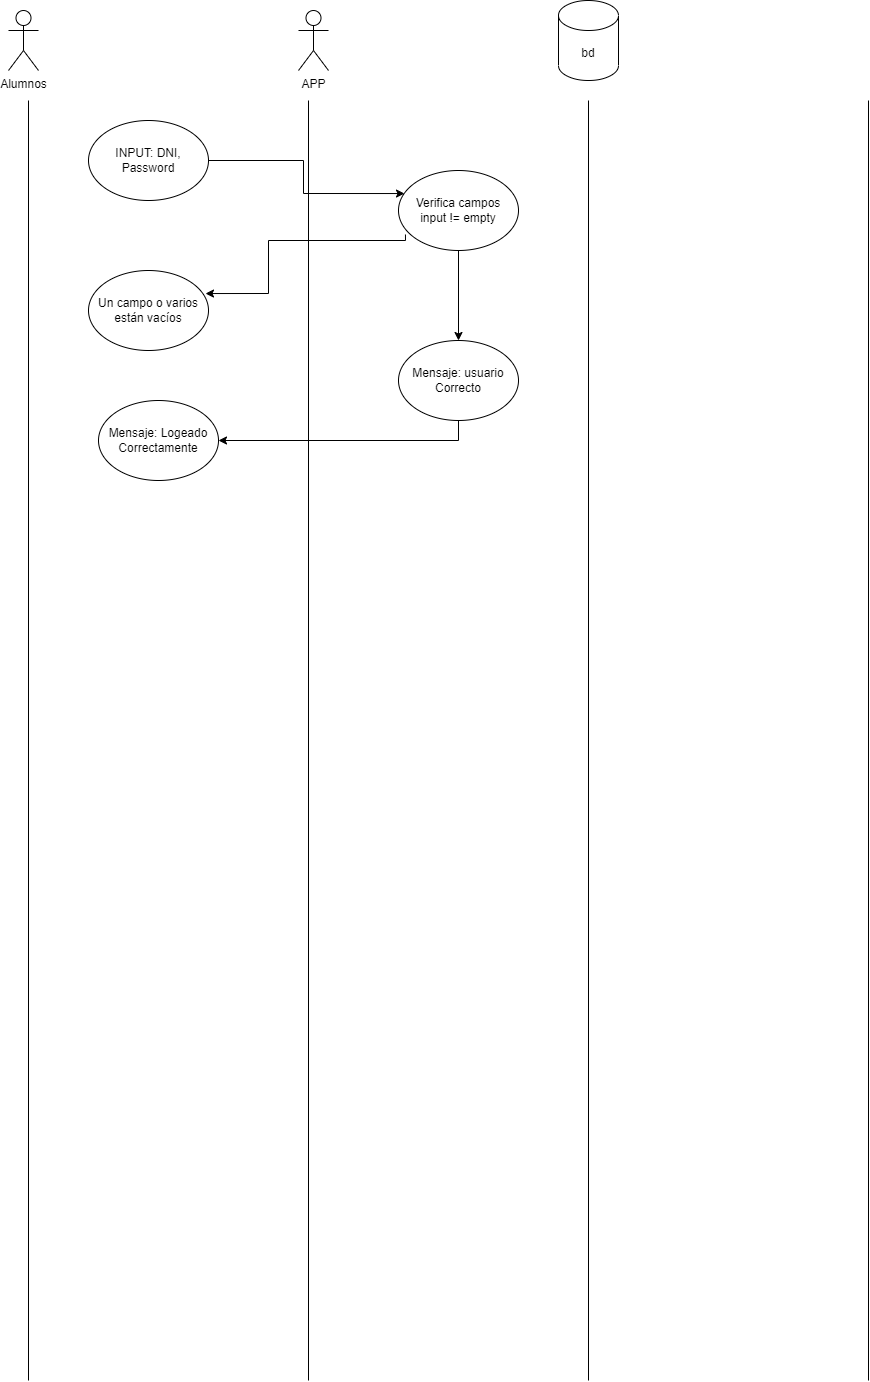

The diagram above was exported from draw.io. Its source (the exported page's mxGraphModel, read from the mxfile embedded in the PNG):
<mxGraphModel dx="942" dy="592" grid="1" gridSize="10" guides="1" tooltips="1" connect="1" arrows="1" fold="1" page="1" pageScale="1" pageWidth="827" pageHeight="1169" math="0" shadow="0">
  <root>
    <mxCell id="0" />
    <mxCell id="1" parent="0" />
    <mxCell id="1tdsiyAu1GVCNFCNHAUA-1" value="" style="endArrow=none;html=1;rounded=0;" edge="1" parent="1">
      <mxGeometry width="50" height="50" relative="1" as="geometry">
        <mxPoint x="100" y="1460" as="sourcePoint" />
        <mxPoint x="100" y="180" as="targetPoint" />
      </mxGeometry>
    </mxCell>
    <mxCell id="1tdsiyAu1GVCNFCNHAUA-2" value="" style="endArrow=none;html=1;rounded=0;" edge="1" parent="1">
      <mxGeometry width="50" height="50" relative="1" as="geometry">
        <mxPoint x="380" y="1460" as="sourcePoint" />
        <mxPoint x="380" y="180" as="targetPoint" />
      </mxGeometry>
    </mxCell>
    <mxCell id="1tdsiyAu1GVCNFCNHAUA-3" value="" style="endArrow=none;html=1;rounded=0;" edge="1" parent="1">
      <mxGeometry width="50" height="50" relative="1" as="geometry">
        <mxPoint x="660" y="1460" as="sourcePoint" />
        <mxPoint x="660" y="180" as="targetPoint" />
      </mxGeometry>
    </mxCell>
    <mxCell id="1tdsiyAu1GVCNFCNHAUA-4" value="Alumnos" style="shape=umlActor;verticalLabelPosition=bottom;verticalAlign=top;html=1;outlineConnect=0;" vertex="1" parent="1">
      <mxGeometry x="80" y="90" width="30" height="60" as="geometry" />
    </mxCell>
    <mxCell id="1tdsiyAu1GVCNFCNHAUA-5" value="APP" style="shape=umlActor;verticalLabelPosition=bottom;verticalAlign=top;html=1;outlineConnect=0;" vertex="1" parent="1">
      <mxGeometry x="370" y="90" width="30" height="60" as="geometry" />
    </mxCell>
    <mxCell id="1tdsiyAu1GVCNFCNHAUA-6" value="bd" style="shape=cylinder3;whiteSpace=wrap;html=1;boundedLbl=1;backgroundOutline=1;size=15;" vertex="1" parent="1">
      <mxGeometry x="630" y="80" width="60" height="80" as="geometry" />
    </mxCell>
    <mxCell id="1tdsiyAu1GVCNFCNHAUA-7" value="" style="endArrow=none;html=1;rounded=0;" edge="1" parent="1">
      <mxGeometry width="50" height="50" relative="1" as="geometry">
        <mxPoint x="940" y="1460" as="sourcePoint" />
        <mxPoint x="940" y="180" as="targetPoint" />
      </mxGeometry>
    </mxCell>
    <mxCell id="1tdsiyAu1GVCNFCNHAUA-8" style="edgeStyle=orthogonalEdgeStyle;rounded=0;orthogonalLoop=1;jettySize=auto;html=1;exitX=1;exitY=0.5;exitDx=0;exitDy=0;entryX=0.05;entryY=0.288;entryDx=0;entryDy=0;entryPerimeter=0;" edge="1" parent="1" source="1tdsiyAu1GVCNFCNHAUA-9" target="1tdsiyAu1GVCNFCNHAUA-12">
      <mxGeometry relative="1" as="geometry" />
    </mxCell>
    <mxCell id="1tdsiyAu1GVCNFCNHAUA-9" value="&lt;span&gt;INPUT: DNI, Password&lt;/span&gt;" style="ellipse;whiteSpace=wrap;html=1;" vertex="1" parent="1">
      <mxGeometry x="160" y="200" width="120" height="80" as="geometry" />
    </mxCell>
    <mxCell id="1tdsiyAu1GVCNFCNHAUA-10" style="edgeStyle=orthogonalEdgeStyle;rounded=0;orthogonalLoop=1;jettySize=auto;html=1;exitX=0.058;exitY=0.8;exitDx=0;exitDy=0;entryX=0.975;entryY=0.288;entryDx=0;entryDy=0;exitPerimeter=0;entryPerimeter=0;" edge="1" parent="1" source="1tdsiyAu1GVCNFCNHAUA-12" target="1tdsiyAu1GVCNFCNHAUA-13">
      <mxGeometry relative="1" as="geometry">
        <Array as="points">
          <mxPoint x="477" y="320" />
          <mxPoint x="340" y="320" />
          <mxPoint x="340" y="373" />
        </Array>
      </mxGeometry>
    </mxCell>
    <mxCell id="1tdsiyAu1GVCNFCNHAUA-11" style="edgeStyle=orthogonalEdgeStyle;rounded=0;orthogonalLoop=1;jettySize=auto;html=1;exitX=0.5;exitY=1;exitDx=0;exitDy=0;" edge="1" parent="1" source="1tdsiyAu1GVCNFCNHAUA-12" target="1tdsiyAu1GVCNFCNHAUA-15">
      <mxGeometry relative="1" as="geometry" />
    </mxCell>
    <mxCell id="1tdsiyAu1GVCNFCNHAUA-12" value="Verifica campos&lt;br&gt;input != empty" style="ellipse;whiteSpace=wrap;html=1;" vertex="1" parent="1">
      <mxGeometry x="470" y="250" width="120" height="80" as="geometry" />
    </mxCell>
    <mxCell id="1tdsiyAu1GVCNFCNHAUA-13" value="Un campo o varios están vacíos" style="ellipse;whiteSpace=wrap;html=1;" vertex="1" parent="1">
      <mxGeometry x="160" y="350" width="120" height="80" as="geometry" />
    </mxCell>
    <mxCell id="1tdsiyAu1GVCNFCNHAUA-14" style="edgeStyle=orthogonalEdgeStyle;rounded=0;orthogonalLoop=1;jettySize=auto;html=1;exitX=0.5;exitY=1;exitDx=0;exitDy=0;entryX=1;entryY=0.5;entryDx=0;entryDy=0;" edge="1" parent="1" source="1tdsiyAu1GVCNFCNHAUA-15" target="1tdsiyAu1GVCNFCNHAUA-16">
      <mxGeometry relative="1" as="geometry" />
    </mxCell>
    <mxCell id="1tdsiyAu1GVCNFCNHAUA-15" value="Mensaje: usuario Correcto" style="ellipse;whiteSpace=wrap;html=1;" vertex="1" parent="1">
      <mxGeometry x="470" y="420" width="120" height="80" as="geometry" />
    </mxCell>
    <mxCell id="1tdsiyAu1GVCNFCNHAUA-16" value="Mensaje: Logeado Correctamente" style="ellipse;whiteSpace=wrap;html=1;" vertex="1" parent="1">
      <mxGeometry x="170" y="480" width="120" height="80" as="geometry" />
    </mxCell>
  </root>
</mxGraphModel>